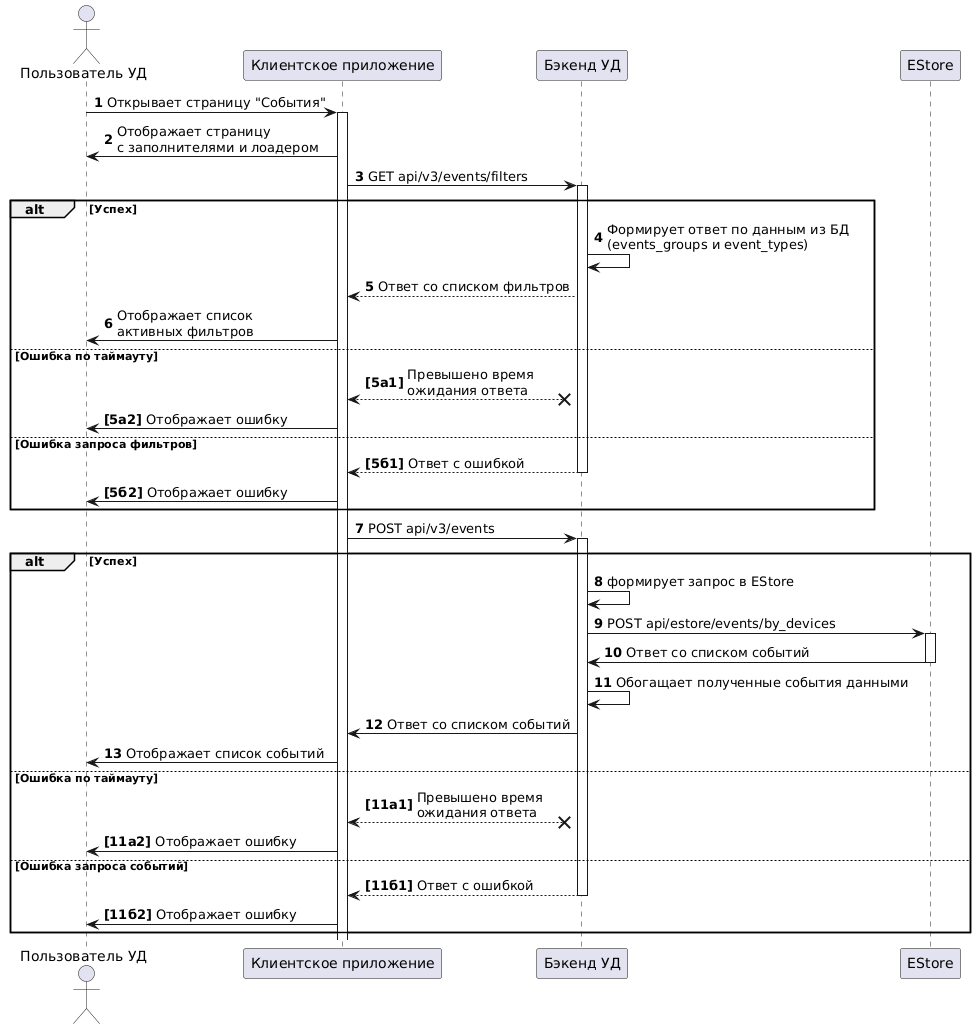

The diagram above was rendered by PlantUML. Its source (embedded in the PNG):
@startuml
skinparam responseMessageBelowArrow true
'skinparam sequenceMessageAlign direction
autonumber


actor "Пользователь УД" as u
participant "Клиентское приложение" as f
participant "Бэкенд УД" as b
'database "База данных УД" as db
participant EStore as e

u -> f: Открывает страницу "События"
activate f
f -> u: Отображает страницу \nс заполнителями и лоадером 
f -> b: GET api/v3/events/filters
activate b

alt Успех
    b -> b: Формирует ответ по данным из БД \n(events_groups и event_types)
    b --> f: Ответ со списком фильтров
    f -> u: Отображает список \nактивных фильтров
else Ошибка по таймауту
    autonumber stop
    autonumber "<b>[5а0]"
    b x-- f: Превышено время \nожидания ответа
    f -> u: Отображает ошибку
    autonumber stop
else Ошибка запроса фильтров
    autonumber stop
    autonumber "<b>[5б0]"
    b --> f: Ответ с ошибкой
    deactivate b
    f -> u: Отображает ошибку
    autonumber stop
end

autonumber 7
f -> b: POST api/v3/events
activate b

alt Успех
    b -> b: формирует запрос в EStore
    b -> e: POST api/estore/events/by_devices
    activate e
    e -> b: Ответ со списком событий
    deactivate e
    b -> b: Обогащает полученные события данными
    b -> f: Ответ со списком событий
    f -> u: Отображает список событий
else Ошибка по таймауту
    autonumber stop
    autonumber "<b>[11а0]"
    b x-- f: Превышено время \nожидания ответа
    f -> u: Отображает ошибку
    autonumber stop
else Ошибка запроса событий
    autonumber stop
    autonumber "<b>[11б0]"
    b --> f: Ответ с ошибкой
    deactivate b
    f -> u: Отображает ошибку
    autonumber stop
end
@enduml